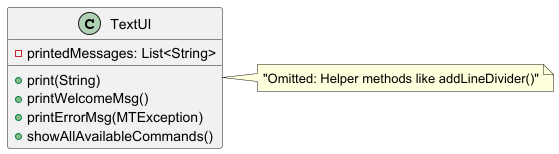

The diagram above was rendered by PlantUML. Its source (embedded in the PNG):
@startuml TextUI_ClassDiagram
class TextUI {
  - printedMessages: List<String>
  + print(String)
  + printWelcomeMsg()
  + printErrorMsg(MTException)
  + showAllAvailableCommands()
}
note right: "Omitted: Helper methods like addLineDivider()"
@enduml